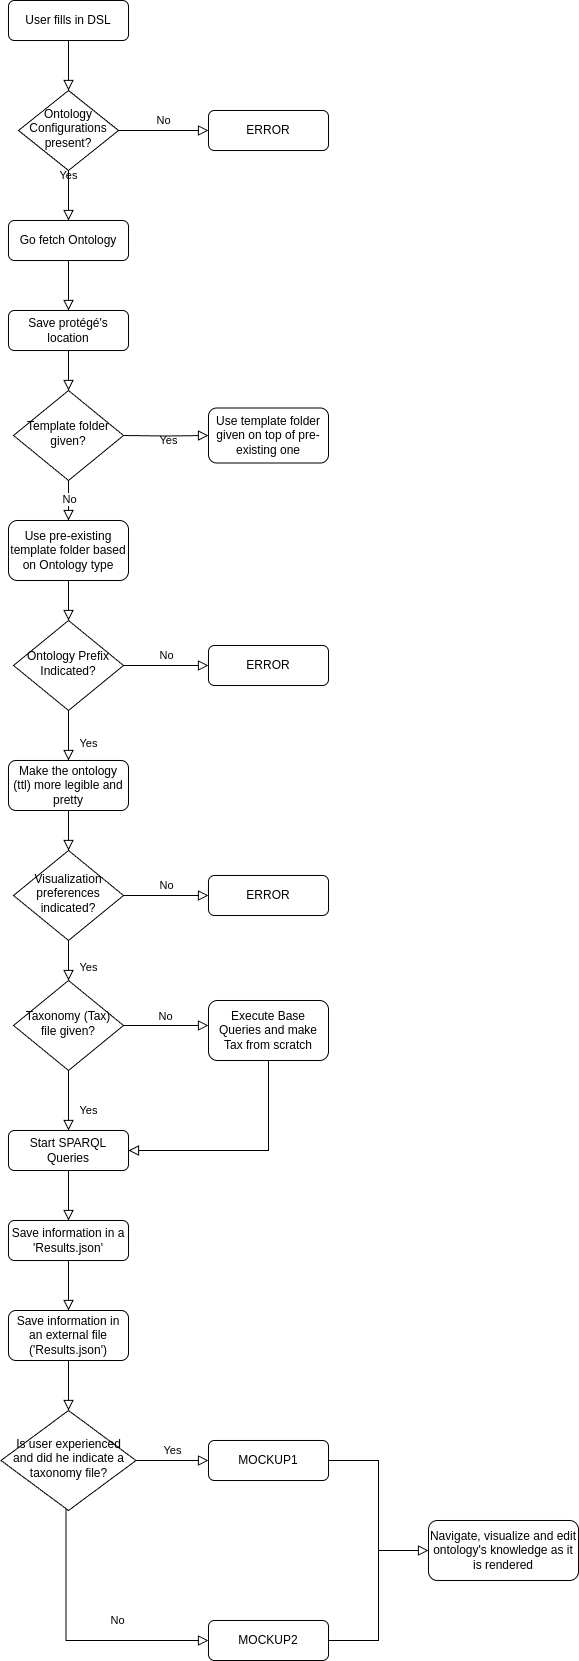

The diagram above was exported from draw.io. Its source (the exported page's mxGraphModel, read from the mxfile embedded in the PNG):
<mxGraphModel dx="1368" dy="760" grid="1" gridSize="10" guides="1" tooltips="1" connect="1" arrows="1" fold="1" page="1" pageScale="1" pageWidth="827" pageHeight="1169" math="0" shadow="0">
  <root>
    <mxCell id="WIyWlLk6GJQsqaUBKTNV-0" />
    <mxCell id="WIyWlLk6GJQsqaUBKTNV-1" parent="WIyWlLk6GJQsqaUBKTNV-0" />
    <mxCell id="WIyWlLk6GJQsqaUBKTNV-2" value="" style="rounded=0;html=1;jettySize=auto;orthogonalLoop=1;fontSize=11;endArrow=block;endFill=0;endSize=8;strokeWidth=1;shadow=0;labelBackgroundColor=none;edgeStyle=orthogonalEdgeStyle;" parent="WIyWlLk6GJQsqaUBKTNV-1" source="WIyWlLk6GJQsqaUBKTNV-3" target="WIyWlLk6GJQsqaUBKTNV-6" edge="1">
      <mxGeometry relative="1" as="geometry" />
    </mxCell>
    <mxCell id="WIyWlLk6GJQsqaUBKTNV-3" value="User fills in DSL" style="rounded=1;whiteSpace=wrap;html=1;fontSize=12;glass=0;strokeWidth=1;shadow=0;" parent="WIyWlLk6GJQsqaUBKTNV-1" vertex="1">
      <mxGeometry x="160" y="80" width="120" height="40" as="geometry" />
    </mxCell>
    <mxCell id="WIyWlLk6GJQsqaUBKTNV-4" value="Yes" style="rounded=0;html=1;jettySize=auto;orthogonalLoop=1;fontSize=11;endArrow=block;endFill=0;endSize=8;strokeWidth=1;shadow=0;labelBackgroundColor=none;edgeStyle=orthogonalEdgeStyle;" parent="WIyWlLk6GJQsqaUBKTNV-1" source="WIyWlLk6GJQsqaUBKTNV-6" edge="1">
      <mxGeometry y="20" relative="1" as="geometry">
        <mxPoint as="offset" />
        <mxPoint x="220" y="300" as="targetPoint" />
      </mxGeometry>
    </mxCell>
    <mxCell id="WIyWlLk6GJQsqaUBKTNV-5" value="No" style="edgeStyle=orthogonalEdgeStyle;rounded=0;html=1;jettySize=auto;orthogonalLoop=1;fontSize=11;endArrow=block;endFill=0;endSize=8;strokeWidth=1;shadow=0;labelBackgroundColor=none;" parent="WIyWlLk6GJQsqaUBKTNV-1" source="WIyWlLk6GJQsqaUBKTNV-6" target="WIyWlLk6GJQsqaUBKTNV-7" edge="1">
      <mxGeometry y="10" relative="1" as="geometry">
        <mxPoint as="offset" />
      </mxGeometry>
    </mxCell>
    <mxCell id="WIyWlLk6GJQsqaUBKTNV-6" value="Ontology Configurations present?" style="rhombus;whiteSpace=wrap;html=1;shadow=0;fontFamily=Helvetica;fontSize=12;align=center;strokeWidth=1;spacing=6;spacingTop=-4;" parent="WIyWlLk6GJQsqaUBKTNV-1" vertex="1">
      <mxGeometry x="170" y="170" width="100" height="80" as="geometry" />
    </mxCell>
    <mxCell id="WIyWlLk6GJQsqaUBKTNV-7" value="ERROR" style="rounded=1;whiteSpace=wrap;html=1;fontSize=12;glass=0;strokeWidth=1;shadow=0;" parent="WIyWlLk6GJQsqaUBKTNV-1" vertex="1">
      <mxGeometry x="360" y="190" width="120" height="40" as="geometry" />
    </mxCell>
    <mxCell id="AhaWFzc1h-cBY0KzzXwQ-5" value="Ontology Prefix Indicated?" style="rhombus;whiteSpace=wrap;html=1;shadow=0;fontFamily=Helvetica;fontSize=12;align=center;strokeWidth=1;spacing=6;spacingTop=-4;" vertex="1" parent="WIyWlLk6GJQsqaUBKTNV-1">
      <mxGeometry x="165" y="700" width="110" height="90" as="geometry" />
    </mxCell>
    <mxCell id="AhaWFzc1h-cBY0KzzXwQ-6" value="Yes" style="rounded=0;html=1;jettySize=auto;orthogonalLoop=1;fontSize=11;endArrow=block;endFill=0;endSize=8;strokeWidth=1;shadow=0;labelBackgroundColor=none;edgeStyle=orthogonalEdgeStyle;exitX=0.5;exitY=1;exitDx=0;exitDy=0;entryX=0.5;entryY=0;entryDx=0;entryDy=0;" edge="1" source="AhaWFzc1h-cBY0KzzXwQ-5" parent="WIyWlLk6GJQsqaUBKTNV-1" target="AhaWFzc1h-cBY0KzzXwQ-38">
      <mxGeometry x="0.3333" y="20" relative="1" as="geometry">
        <mxPoint as="offset" />
        <mxPoint x="237.5" y="800" as="sourcePoint" />
        <mxPoint x="227.5" y="990" as="targetPoint" />
        <Array as="points" />
      </mxGeometry>
    </mxCell>
    <mxCell id="AhaWFzc1h-cBY0KzzXwQ-7" value="No" style="edgeStyle=orthogonalEdgeStyle;rounded=0;html=1;jettySize=auto;orthogonalLoop=1;fontSize=11;endArrow=block;endFill=0;endSize=8;strokeWidth=1;shadow=0;labelBackgroundColor=none;exitX=1;exitY=0.5;exitDx=0;exitDy=0;" edge="1" source="AhaWFzc1h-cBY0KzzXwQ-5" target="AhaWFzc1h-cBY0KzzXwQ-8" parent="WIyWlLk6GJQsqaUBKTNV-1">
      <mxGeometry y="10" relative="1" as="geometry">
        <mxPoint as="offset" />
        <mxPoint x="290" y="750" as="sourcePoint" />
      </mxGeometry>
    </mxCell>
    <mxCell id="AhaWFzc1h-cBY0KzzXwQ-8" value="ERROR" style="rounded=1;whiteSpace=wrap;html=1;fontSize=12;glass=0;strokeWidth=1;shadow=0;" vertex="1" parent="WIyWlLk6GJQsqaUBKTNV-1">
      <mxGeometry x="360" y="725" width="120" height="40" as="geometry" />
    </mxCell>
    <mxCell id="AhaWFzc1h-cBY0KzzXwQ-9" value="Visualization preferences indicated?" style="rhombus;whiteSpace=wrap;html=1;shadow=0;fontFamily=Helvetica;fontSize=12;align=center;strokeWidth=1;spacing=6;spacingTop=-4;" vertex="1" parent="WIyWlLk6GJQsqaUBKTNV-1">
      <mxGeometry x="165" y="930" width="110" height="90" as="geometry" />
    </mxCell>
    <mxCell id="AhaWFzc1h-cBY0KzzXwQ-10" value="Yes" style="rounded=0;html=1;jettySize=auto;orthogonalLoop=1;fontSize=11;endArrow=block;endFill=0;endSize=8;strokeWidth=1;shadow=0;labelBackgroundColor=none;edgeStyle=orthogonalEdgeStyle;exitX=0.5;exitY=1;exitDx=0;exitDy=0;entryX=0.5;entryY=0;entryDx=0;entryDy=0;" edge="1" source="AhaWFzc1h-cBY0KzzXwQ-9" parent="WIyWlLk6GJQsqaUBKTNV-1" target="AhaWFzc1h-cBY0KzzXwQ-48">
      <mxGeometry x="0.3333" y="20" relative="1" as="geometry">
        <mxPoint as="offset" />
        <mxPoint x="227.5" y="1030" as="sourcePoint" />
        <mxPoint x="217.5" y="1220" as="targetPoint" />
      </mxGeometry>
    </mxCell>
    <mxCell id="AhaWFzc1h-cBY0KzzXwQ-11" value="No" style="edgeStyle=orthogonalEdgeStyle;rounded=0;html=1;jettySize=auto;orthogonalLoop=1;fontSize=11;endArrow=block;endFill=0;endSize=8;strokeWidth=1;shadow=0;labelBackgroundColor=none;exitX=1;exitY=0.5;exitDx=0;exitDy=0;" edge="1" source="AhaWFzc1h-cBY0KzzXwQ-9" target="AhaWFzc1h-cBY0KzzXwQ-12" parent="WIyWlLk6GJQsqaUBKTNV-1">
      <mxGeometry y="10" relative="1" as="geometry">
        <mxPoint as="offset" />
        <mxPoint x="287.5" y="970" as="sourcePoint" />
      </mxGeometry>
    </mxCell>
    <mxCell id="AhaWFzc1h-cBY0KzzXwQ-12" value="ERROR" style="rounded=1;whiteSpace=wrap;html=1;fontSize=12;glass=0;strokeWidth=1;shadow=0;" vertex="1" parent="WIyWlLk6GJQsqaUBKTNV-1">
      <mxGeometry x="360" y="955" width="120" height="40" as="geometry" />
    </mxCell>
    <mxCell id="AhaWFzc1h-cBY0KzzXwQ-16" value="MOCKUP2" style="rounded=1;whiteSpace=wrap;html=1;fontSize=12;glass=0;strokeWidth=1;shadow=0;" vertex="1" parent="WIyWlLk6GJQsqaUBKTNV-1">
      <mxGeometry x="360" y="1700" width="120" height="40" as="geometry" />
    </mxCell>
    <mxCell id="AhaWFzc1h-cBY0KzzXwQ-17" value="MOCKUP1" style="rounded=1;whiteSpace=wrap;html=1;fontSize=12;glass=0;strokeWidth=1;shadow=0;" vertex="1" parent="WIyWlLk6GJQsqaUBKTNV-1">
      <mxGeometry x="360" y="1520" width="120" height="40" as="geometry" />
    </mxCell>
    <mxCell id="AhaWFzc1h-cBY0KzzXwQ-19" value="No" style="rounded=0;html=1;jettySize=auto;orthogonalLoop=1;fontSize=11;endArrow=block;endFill=0;endSize=8;strokeWidth=1;shadow=0;labelBackgroundColor=none;edgeStyle=orthogonalEdgeStyle;entryX=0;entryY=0.5;entryDx=0;entryDy=0;" edge="1" source="AhaWFzc1h-cBY0KzzXwQ-20" parent="WIyWlLk6GJQsqaUBKTNV-1" target="AhaWFzc1h-cBY0KzzXwQ-16">
      <mxGeometry x="0.3333" y="20" relative="1" as="geometry">
        <mxPoint as="offset" />
        <mxPoint x="442.5" y="1720" as="targetPoint" />
        <Array as="points">
          <mxPoint x="217.5" y="1720" />
        </Array>
      </mxGeometry>
    </mxCell>
    <mxCell id="AhaWFzc1h-cBY0KzzXwQ-20" value="Is user experienced and did he indicate a taxonomy file?" style="rhombus;whiteSpace=wrap;html=1;shadow=0;fontFamily=Helvetica;fontSize=12;align=center;strokeWidth=1;spacing=6;spacingTop=-4;" vertex="1" parent="WIyWlLk6GJQsqaUBKTNV-1">
      <mxGeometry x="152.5" y="1490" width="135" height="100" as="geometry" />
    </mxCell>
    <mxCell id="AhaWFzc1h-cBY0KzzXwQ-22" value="Yes" style="edgeStyle=orthogonalEdgeStyle;rounded=0;html=1;jettySize=auto;orthogonalLoop=1;fontSize=11;endArrow=block;endFill=0;endSize=8;strokeWidth=1;shadow=0;labelBackgroundColor=none;exitX=1;exitY=0.5;exitDx=0;exitDy=0;entryX=0;entryY=0.5;entryDx=0;entryDy=0;" edge="1" parent="WIyWlLk6GJQsqaUBKTNV-1" source="AhaWFzc1h-cBY0KzzXwQ-20" target="AhaWFzc1h-cBY0KzzXwQ-17">
      <mxGeometry y="10" relative="1" as="geometry">
        <mxPoint as="offset" />
        <mxPoint x="282.5" y="1465" as="sourcePoint" />
        <mxPoint x="327.5" y="1465" as="targetPoint" />
      </mxGeometry>
    </mxCell>
    <mxCell id="AhaWFzc1h-cBY0KzzXwQ-23" value="Navigate, visualize and edit ontology's knowledge as it is rendered" style="rounded=1;whiteSpace=wrap;html=1;fontSize=12;glass=0;strokeWidth=1;shadow=0;" vertex="1" parent="WIyWlLk6GJQsqaUBKTNV-1">
      <mxGeometry x="580" y="1600" width="150" height="60" as="geometry" />
    </mxCell>
    <mxCell id="AhaWFzc1h-cBY0KzzXwQ-24" value="" style="rounded=0;html=1;jettySize=auto;orthogonalLoop=1;fontSize=11;endArrow=block;endFill=0;endSize=8;strokeWidth=1;shadow=0;labelBackgroundColor=none;edgeStyle=orthogonalEdgeStyle;exitX=1;exitY=0.5;exitDx=0;exitDy=0;entryX=0;entryY=0.5;entryDx=0;entryDy=0;" edge="1" parent="WIyWlLk6GJQsqaUBKTNV-1" source="AhaWFzc1h-cBY0KzzXwQ-17" target="AhaWFzc1h-cBY0KzzXwQ-23">
      <mxGeometry relative="1" as="geometry">
        <mxPoint x="287.5" y="1130" as="sourcePoint" />
        <mxPoint x="227.5" y="1150" as="targetPoint" />
      </mxGeometry>
    </mxCell>
    <mxCell id="AhaWFzc1h-cBY0KzzXwQ-25" value="" style="rounded=0;html=1;jettySize=auto;orthogonalLoop=1;fontSize=11;endArrow=block;endFill=0;endSize=8;strokeWidth=1;shadow=0;labelBackgroundColor=none;edgeStyle=orthogonalEdgeStyle;exitX=1;exitY=0.5;exitDx=0;exitDy=0;entryX=0;entryY=0.5;entryDx=0;entryDy=0;" edge="1" parent="WIyWlLk6GJQsqaUBKTNV-1" source="AhaWFzc1h-cBY0KzzXwQ-16" target="AhaWFzc1h-cBY0KzzXwQ-23">
      <mxGeometry relative="1" as="geometry">
        <mxPoint x="487.5" y="1610" as="sourcePoint" />
        <mxPoint x="577.5" y="1680" as="targetPoint" />
      </mxGeometry>
    </mxCell>
    <mxCell id="AhaWFzc1h-cBY0KzzXwQ-26" value="Go fetch Ontology" style="rounded=1;whiteSpace=wrap;html=1;fontSize=12;glass=0;strokeWidth=1;shadow=0;" vertex="1" parent="WIyWlLk6GJQsqaUBKTNV-1">
      <mxGeometry x="160" y="300" width="120" height="40" as="geometry" />
    </mxCell>
    <mxCell id="AhaWFzc1h-cBY0KzzXwQ-27" value="Save protégé's location" style="rounded=1;whiteSpace=wrap;html=1;fontSize=12;glass=0;strokeWidth=1;shadow=0;" vertex="1" parent="WIyWlLk6GJQsqaUBKTNV-1">
      <mxGeometry x="160" y="390" width="120" height="40" as="geometry" />
    </mxCell>
    <mxCell id="AhaWFzc1h-cBY0KzzXwQ-28" value="Use pre-existing template folder based on Ontology type" style="rounded=1;whiteSpace=wrap;html=1;fontSize=12;glass=0;strokeWidth=1;shadow=0;" vertex="1" parent="WIyWlLk6GJQsqaUBKTNV-1">
      <mxGeometry x="160" y="600" width="120" height="60" as="geometry" />
    </mxCell>
    <mxCell id="AhaWFzc1h-cBY0KzzXwQ-29" value="Template folder given?" style="rhombus;whiteSpace=wrap;html=1;shadow=0;fontFamily=Helvetica;fontSize=12;align=center;strokeWidth=1;spacing=6;spacingTop=-4;" vertex="1" parent="WIyWlLk6GJQsqaUBKTNV-1">
      <mxGeometry x="165" y="470" width="110" height="90" as="geometry" />
    </mxCell>
    <mxCell id="AhaWFzc1h-cBY0KzzXwQ-30" value="" style="rounded=0;html=1;jettySize=auto;orthogonalLoop=1;fontSize=11;endArrow=block;endFill=0;endSize=8;strokeWidth=1;shadow=0;labelBackgroundColor=none;edgeStyle=orthogonalEdgeStyle;exitX=0.5;exitY=1;exitDx=0;exitDy=0;entryX=0.5;entryY=0;entryDx=0;entryDy=0;" edge="1" parent="WIyWlLk6GJQsqaUBKTNV-1" source="AhaWFzc1h-cBY0KzzXwQ-26" target="AhaWFzc1h-cBY0KzzXwQ-27">
      <mxGeometry relative="1" as="geometry">
        <mxPoint x="230" y="130" as="sourcePoint" />
        <mxPoint x="230" y="180" as="targetPoint" />
      </mxGeometry>
    </mxCell>
    <mxCell id="AhaWFzc1h-cBY0KzzXwQ-31" value="" style="rounded=0;html=1;jettySize=auto;orthogonalLoop=1;fontSize=11;endArrow=block;endFill=0;endSize=8;strokeWidth=1;shadow=0;labelBackgroundColor=none;edgeStyle=orthogonalEdgeStyle;exitX=0.5;exitY=1;exitDx=0;exitDy=0;entryX=0.5;entryY=0;entryDx=0;entryDy=0;" edge="1" parent="WIyWlLk6GJQsqaUBKTNV-1" source="AhaWFzc1h-cBY0KzzXwQ-27" target="AhaWFzc1h-cBY0KzzXwQ-29">
      <mxGeometry relative="1" as="geometry">
        <mxPoint x="230" y="350" as="sourcePoint" />
        <mxPoint x="230" y="400" as="targetPoint" />
      </mxGeometry>
    </mxCell>
    <mxCell id="AhaWFzc1h-cBY0KzzXwQ-32" value="" style="rounded=0;html=1;jettySize=auto;orthogonalLoop=1;fontSize=11;endArrow=block;endFill=0;endSize=8;strokeWidth=1;shadow=0;labelBackgroundColor=none;edgeStyle=orthogonalEdgeStyle;exitX=0.5;exitY=1;exitDx=0;exitDy=0;entryX=0.5;entryY=0;entryDx=0;entryDy=0;" edge="1" parent="WIyWlLk6GJQsqaUBKTNV-1" source="AhaWFzc1h-cBY0KzzXwQ-29" target="AhaWFzc1h-cBY0KzzXwQ-28">
      <mxGeometry relative="1" as="geometry">
        <mxPoint x="230" y="440" as="sourcePoint" />
        <mxPoint x="230" y="480" as="targetPoint" />
      </mxGeometry>
    </mxCell>
    <mxCell id="AhaWFzc1h-cBY0KzzXwQ-33" value="No" style="edgeLabel;html=1;align=center;verticalAlign=middle;resizable=0;points=[];" vertex="1" connectable="0" parent="AhaWFzc1h-cBY0KzzXwQ-32">
      <mxGeometry x="-0.1" relative="1" as="geometry">
        <mxPoint as="offset" />
      </mxGeometry>
    </mxCell>
    <mxCell id="AhaWFzc1h-cBY0KzzXwQ-35" value="Use template folder given on top of pre-existing one" style="rounded=1;whiteSpace=wrap;html=1;fontSize=12;glass=0;strokeWidth=1;shadow=0;" vertex="1" parent="WIyWlLk6GJQsqaUBKTNV-1">
      <mxGeometry x="360" y="487.5" width="120" height="55" as="geometry" />
    </mxCell>
    <mxCell id="AhaWFzc1h-cBY0KzzXwQ-36" value="Yes" style="edgeStyle=orthogonalEdgeStyle;rounded=0;html=1;jettySize=auto;orthogonalLoop=1;fontSize=11;endArrow=block;endFill=0;endSize=8;strokeWidth=1;shadow=0;labelBackgroundColor=none;" edge="1" target="AhaWFzc1h-cBY0KzzXwQ-35" parent="WIyWlLk6GJQsqaUBKTNV-1">
      <mxGeometry x="0.0059" y="-5" relative="1" as="geometry">
        <mxPoint x="-3" y="4" as="offset" />
        <mxPoint x="275" y="515" as="sourcePoint" />
      </mxGeometry>
    </mxCell>
    <mxCell id="AhaWFzc1h-cBY0KzzXwQ-37" value="" style="rounded=0;html=1;jettySize=auto;orthogonalLoop=1;fontSize=11;endArrow=block;endFill=0;endSize=8;strokeWidth=1;shadow=0;labelBackgroundColor=none;edgeStyle=orthogonalEdgeStyle;exitX=0.5;exitY=1;exitDx=0;exitDy=0;" edge="1" parent="WIyWlLk6GJQsqaUBKTNV-1" source="AhaWFzc1h-cBY0KzzXwQ-28" target="AhaWFzc1h-cBY0KzzXwQ-5">
      <mxGeometry relative="1" as="geometry">
        <mxPoint x="230" y="440" as="sourcePoint" />
        <mxPoint x="230" y="480" as="targetPoint" />
      </mxGeometry>
    </mxCell>
    <mxCell id="AhaWFzc1h-cBY0KzzXwQ-38" value="Make the ontology (ttl) more legible and pretty" style="rounded=1;whiteSpace=wrap;html=1;fontSize=12;glass=0;strokeWidth=1;shadow=0;" vertex="1" parent="WIyWlLk6GJQsqaUBKTNV-1">
      <mxGeometry x="160" y="840" width="120" height="50" as="geometry" />
    </mxCell>
    <mxCell id="AhaWFzc1h-cBY0KzzXwQ-40" value="" style="rounded=0;html=1;jettySize=auto;orthogonalLoop=1;fontSize=11;endArrow=block;endFill=0;endSize=8;strokeWidth=1;shadow=0;labelBackgroundColor=none;edgeStyle=orthogonalEdgeStyle;exitX=0.5;exitY=1;exitDx=0;exitDy=0;entryX=0.5;entryY=0;entryDx=0;entryDy=0;" edge="1" parent="WIyWlLk6GJQsqaUBKTNV-1" source="AhaWFzc1h-cBY0KzzXwQ-38" target="AhaWFzc1h-cBY0KzzXwQ-9">
      <mxGeometry relative="1" as="geometry">
        <mxPoint x="230" y="670" as="sourcePoint" />
        <mxPoint x="230" y="710" as="targetPoint" />
      </mxGeometry>
    </mxCell>
    <mxCell id="AhaWFzc1h-cBY0KzzXwQ-41" value="Start SPARQL Queries" style="rounded=1;whiteSpace=wrap;html=1;fontSize=12;glass=0;strokeWidth=1;shadow=0;" vertex="1" parent="WIyWlLk6GJQsqaUBKTNV-1">
      <mxGeometry x="160" y="1210" width="120" height="40" as="geometry" />
    </mxCell>
    <mxCell id="AhaWFzc1h-cBY0KzzXwQ-42" value="Save information in a 'Results.json'" style="rounded=1;whiteSpace=wrap;html=1;fontSize=12;glass=0;strokeWidth=1;shadow=0;" vertex="1" parent="WIyWlLk6GJQsqaUBKTNV-1">
      <mxGeometry x="160" y="1300" width="120" height="40" as="geometry" />
    </mxCell>
    <mxCell id="AhaWFzc1h-cBY0KzzXwQ-43" value="Save information in an external file ('Results.json')" style="rounded=1;whiteSpace=wrap;html=1;fontSize=12;glass=0;strokeWidth=1;shadow=0;" vertex="1" parent="WIyWlLk6GJQsqaUBKTNV-1">
      <mxGeometry x="160" y="1390" width="120" height="50" as="geometry" />
    </mxCell>
    <mxCell id="AhaWFzc1h-cBY0KzzXwQ-44" value="" style="rounded=0;html=1;jettySize=auto;orthogonalLoop=1;fontSize=11;endArrow=block;endFill=0;endSize=8;strokeWidth=1;shadow=0;labelBackgroundColor=none;edgeStyle=orthogonalEdgeStyle;exitX=0.5;exitY=1;exitDx=0;exitDy=0;entryX=0.5;entryY=0;entryDx=0;entryDy=0;" edge="1" parent="WIyWlLk6GJQsqaUBKTNV-1" source="AhaWFzc1h-cBY0KzzXwQ-41" target="AhaWFzc1h-cBY0KzzXwQ-42">
      <mxGeometry relative="1" as="geometry">
        <mxPoint x="230" y="1040" as="sourcePoint" />
        <mxPoint x="230" y="1080" as="targetPoint" />
      </mxGeometry>
    </mxCell>
    <mxCell id="AhaWFzc1h-cBY0KzzXwQ-45" value="" style="rounded=0;html=1;jettySize=auto;orthogonalLoop=1;fontSize=11;endArrow=block;endFill=0;endSize=8;strokeWidth=1;shadow=0;labelBackgroundColor=none;edgeStyle=orthogonalEdgeStyle;exitX=0.5;exitY=1;exitDx=0;exitDy=0;entryX=0.5;entryY=0;entryDx=0;entryDy=0;" edge="1" parent="WIyWlLk6GJQsqaUBKTNV-1" source="AhaWFzc1h-cBY0KzzXwQ-42" target="AhaWFzc1h-cBY0KzzXwQ-43">
      <mxGeometry relative="1" as="geometry">
        <mxPoint x="230" y="1120" as="sourcePoint" />
        <mxPoint x="230" y="1170" as="targetPoint" />
      </mxGeometry>
    </mxCell>
    <mxCell id="AhaWFzc1h-cBY0KzzXwQ-46" value="" style="rounded=0;html=1;jettySize=auto;orthogonalLoop=1;fontSize=11;endArrow=block;endFill=0;endSize=8;strokeWidth=1;shadow=0;labelBackgroundColor=none;edgeStyle=orthogonalEdgeStyle;exitX=0.5;exitY=1;exitDx=0;exitDy=0;entryX=0.5;entryY=0;entryDx=0;entryDy=0;" edge="1" parent="WIyWlLk6GJQsqaUBKTNV-1" source="AhaWFzc1h-cBY0KzzXwQ-43" target="AhaWFzc1h-cBY0KzzXwQ-20">
      <mxGeometry relative="1" as="geometry">
        <mxPoint x="230" y="1350" as="sourcePoint" />
        <mxPoint x="230" y="1400" as="targetPoint" />
      </mxGeometry>
    </mxCell>
    <mxCell id="AhaWFzc1h-cBY0KzzXwQ-48" value="Taxonomy (Tax) file given?" style="rhombus;whiteSpace=wrap;html=1;shadow=0;fontFamily=Helvetica;fontSize=12;align=center;strokeWidth=1;spacing=6;spacingTop=-4;" vertex="1" parent="WIyWlLk6GJQsqaUBKTNV-1">
      <mxGeometry x="165" y="1060" width="110" height="90" as="geometry" />
    </mxCell>
    <mxCell id="AhaWFzc1h-cBY0KzzXwQ-49" value="No" style="edgeStyle=orthogonalEdgeStyle;rounded=0;html=1;jettySize=auto;orthogonalLoop=1;fontSize=11;endArrow=block;endFill=0;endSize=8;strokeWidth=1;shadow=0;labelBackgroundColor=none;exitX=1;exitY=0.5;exitDx=0;exitDy=0;" edge="1" parent="WIyWlLk6GJQsqaUBKTNV-1" source="AhaWFzc1h-cBY0KzzXwQ-48">
      <mxGeometry y="10" relative="1" as="geometry">
        <mxPoint as="offset" />
        <mxPoint x="285" y="985" as="sourcePoint" />
        <mxPoint x="360" y="1105" as="targetPoint" />
      </mxGeometry>
    </mxCell>
    <mxCell id="AhaWFzc1h-cBY0KzzXwQ-50" value="Execute Base Queries and make Tax from scratch" style="rounded=1;whiteSpace=wrap;html=1;fontSize=12;glass=0;strokeWidth=1;shadow=0;" vertex="1" parent="WIyWlLk6GJQsqaUBKTNV-1">
      <mxGeometry x="360" y="1080" width="120" height="60" as="geometry" />
    </mxCell>
    <mxCell id="AhaWFzc1h-cBY0KzzXwQ-51" value="Yes" style="rounded=0;html=1;jettySize=auto;orthogonalLoop=1;fontSize=11;endArrow=block;endFill=0;endSize=8;strokeWidth=1;shadow=0;labelBackgroundColor=none;edgeStyle=orthogonalEdgeStyle;exitX=0.5;exitY=1;exitDx=0;exitDy=0;entryX=0.5;entryY=0;entryDx=0;entryDy=0;" edge="1" parent="WIyWlLk6GJQsqaUBKTNV-1" source="AhaWFzc1h-cBY0KzzXwQ-48" target="AhaWFzc1h-cBY0KzzXwQ-41">
      <mxGeometry x="0.3333" y="20" relative="1" as="geometry">
        <mxPoint as="offset" />
        <mxPoint x="230" y="1030" as="sourcePoint" />
        <mxPoint x="230" y="1070" as="targetPoint" />
      </mxGeometry>
    </mxCell>
    <mxCell id="AhaWFzc1h-cBY0KzzXwQ-52" value="" style="rounded=0;html=1;jettySize=auto;orthogonalLoop=1;fontSize=11;endArrow=block;endFill=0;endSize=8;strokeWidth=1;shadow=0;labelBackgroundColor=none;edgeStyle=orthogonalEdgeStyle;exitX=0.5;exitY=1;exitDx=0;exitDy=0;entryX=1;entryY=0.5;entryDx=0;entryDy=0;" edge="1" parent="WIyWlLk6GJQsqaUBKTNV-1" source="AhaWFzc1h-cBY0KzzXwQ-50" target="AhaWFzc1h-cBY0KzzXwQ-41">
      <mxGeometry relative="1" as="geometry">
        <mxPoint x="230" y="1260" as="sourcePoint" />
        <mxPoint x="230" y="1310" as="targetPoint" />
      </mxGeometry>
    </mxCell>
  </root>
</mxGraphModel>